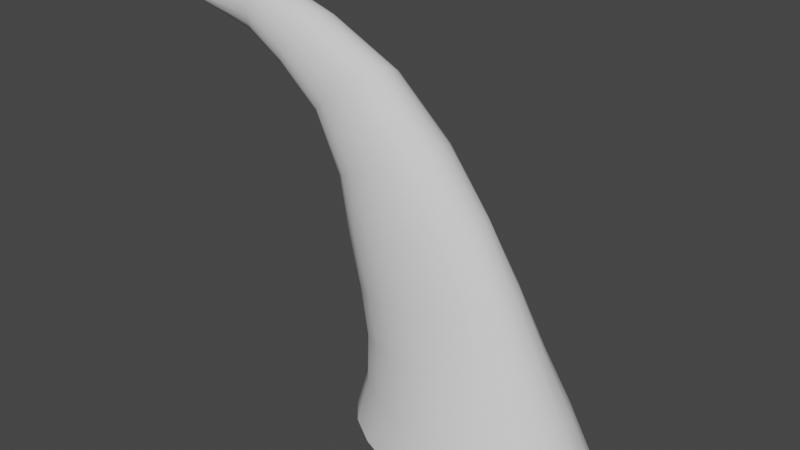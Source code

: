 # Source: Water_Flow.blend  (saved by Blender 3.4.6; exported with 4.5.12 LTS)
import bpy
from mathutils import Matrix  # noqa: F401  (used for matrix-valued properties, if any)

bpy.ops.wm.read_factory_settings(use_empty=True)
scene = bpy.context.scene
scene.name = 'Scene'

# ---- collections
col_collection = bpy.data.collections.new('Collection'); scene.collection.children.link(col_collection)

# ---- world
world_world = bpy.data.worlds.new('World'); scene.world = world_world
world_world.use_nodes = True; world_world.node_tree.nodes.clear()
_N = world_world.node_tree.nodes; _L = world_world.node_tree.links
n0 = _N.new('ShaderNodeOutputWorld'); n0.name = 'World Output'; n0.location = (300, 300)
n1 = _N.new('ShaderNodeBackground'); n1.name = 'Background'; n1.location = (10, 300)
n1.inputs[0].default_value = (0.05088, 0.05088, 0.05088, 1.0)
_L.new(n1.outputs[0], n0.inputs[0])
n0.is_active_output = True
world_world.color = (0.05088, 0.05088, 0.05088)
world_world.use_sun_shadow = False
world_world.sun_shadow_jitter_overblur = 0.0

# ---- meshes
me_cylinder_001 = bpy.data.meshes.new('Cylinder.001')
me_cylinder_001.from_pydata([(-0.01467, 1.13, -1.019), (-3.886, 0.186, 3.61), (0.4574, 1.085, -1.018), (-3.885, 0.1768, 3.668), (0.8871, 0.8973, -1.013), (-3.884, 0.1504, 3.719), (1.229, 0.6272, -1.007), (-3.883, 0.1095, 3.761), (1.449, 0.3206, -1.003), (-3.883, 0.05794, 3.787), (1.525, 0.005138, -1.001), (-3.883, 0.0008521, 3.797), (1.449, -0.3019, -1.002), (-3.883, -0.05627, 3.788), (1.229, -0.5834, -1.004), (-3.884, -0.1079, 3.762), (0.8872, -0.8158, -1.008), (-3.884, -0.1489, 3.721), (0.4574, -0.9706, -1.011), (-3.885, -0.1755, 3.669), (-0.01514, -1.015, -1.012), (-3.886, -0.1848, 3.612), (-0.4882, -0.9371, -1.009), (-3.888, -0.176, 3.555), (-0.9258, -0.763, -1.004), (-3.888, -0.1499, 3.503), (-1.28, -0.5339, -1.001), (-3.889, -0.109, 3.462), (-1.51, -0.2744, -1.0), (-3.89, -0.05718, 3.435), (-1.59, -6.391e-05, -1.0), (-3.89, 0.0003323, 3.426), (-1.51, 0.2741, -1.0), (-3.89, 0.05787, 3.435), (-1.279, 0.5419, -1.002), (-3.889, 0.1097, 3.461), (-0.9254, 0.801, -1.007), (-3.888, 0.1508, 3.502), (-0.4875, 1.018, -1.014), (-3.887, 0.177, 3.553), (-0.2335, 0.6954, 0.232), (-0.8169, 0.5509, 1.519), (-1.615, 0.3991, 2.865), (-1.475, 0.3744, 2.974), (-0.5583, 0.5277, 1.597), (0.1094, 0.6713, 0.2849), (-1.36, 0.3093, 3.057), (-0.3286, 0.4546, 1.668), (0.3987, 0.5674, 0.3346), (-1.272, 0.2151, 3.129), (-0.1398, 0.3391, 1.73), (0.6256, 0.4048, 0.3748), (-1.219, 0.1028, 3.187), (-0.006103, 0.1902, 1.777), (0.772, 0.2077, 0.4008), (-1.205, -0.01611, 3.227), (0.06116, 0.02051, 1.804), (0.8235, -0.005628, 0.4096), (-1.232, -0.1316, 3.242), (0.05247, -0.1525, 1.807), (0.7752, -0.2166, 0.4003), (-1.3, -0.2346, 3.221), (-0.0408, -0.3119, 1.782), (0.6321, -0.4032, 0.3739), (-1.407, -0.3168, 3.159), (-0.2234, -0.4449, 1.724), (0.4068, -0.5538, 0.3333), (-1.544, -0.3706, 3.06), (-0.486, -0.5381, 1.637), (0.1154, -0.659, 0.2832), (-1.696, -0.3923, 2.937), (-0.7903, -0.5742, 1.537), (-0.2349, -0.7045, 0.2294), (-1.843, -0.3826, 2.812), (-1.079, -0.5427, 1.446), (-0.6063, -0.6638, 0.1786), (-1.969, -0.3385, 2.704), (-1.335, -0.4555, 1.367), (-0.9487, -0.5412, 0.1348), (-2.061, -0.2566, 2.621), (-1.532, -0.3269, 1.309), (-1.226, -0.3781, 0.09976), (-2.111, -0.1456, 2.568), (-1.655, -0.1716, 1.273), (-1.406, -0.1958, 0.07662), (-2.118, -0.01822, 2.548), (-1.697, -0.002908, 1.261), (-1.469, -0.003861, 0.06865), (-2.081, 0.1112, 2.561), (-1.654, 0.1645, 1.272), (-1.405, 0.1851, 0.07702), (-2.005, 0.2285, 2.604), (-1.529, 0.3161, 1.307), (-1.223, 0.3578, 0.1009), (-1.895, 0.3213, 2.67), (-1.335, 0.439, 1.363), (-0.9432, 0.5118, 0.1368), (-1.763, 0.3799, 2.751), (-1.087, 0.52, 1.436), (-0.5989, 0.635, 0.1814), (-2.971, 0.2676, 3.513), (0.3021, 0.8896, -0.366), (0.6535, 0.7484, -0.336), (0.9335, 0.5329, -0.3105), (1.114, 0.2781, -0.2936), (1.176, 0.0116, -0.2876), (1.113, -0.2492, -0.2931), (0.932, -0.4886, -0.3095), (0.6507, -0.6849, -0.3348), (0.2982, -0.8144, -0.3649), (-0.08962, -0.8515, -0.3949), (-0.4892, -0.7878, -0.4211), (-0.8723, -0.6389, -0.4424), (-1.186, -0.4413, -0.4591), (-1.389, -0.224, -0.4706), (-1.46, -0.0001287, -0.4749), (-1.389, 0.222, -0.4703), (-1.185, 0.4422, -0.4584), (-0.8698, 0.656, -0.4417), (-0.4853, 0.8321, -0.421), (-0.08519, 0.9202, -0.3955), (-0.4919, 0.584, 0.8626), (-1.105, 0.4613, 2.254), (-2.948, 0.2556, 3.628), (-0.9047, 0.428, 2.338), (-0.1795, 0.5634, 0.9316), (-2.925, 0.2171, 3.737), (-0.7286, 0.3577, 2.411), (0.08831, 0.4842, 0.9945), (-2.917, 0.1557, 3.826), (-0.5939, 0.2546, 2.47), (0.2923, 0.3542, 1.045), (-2.913, 0.07924, 3.893), (-0.5084, 0.1264, 2.514), (0.4244, 0.188, 1.08), (-2.916, -0.005596, 3.931), (-0.4771, -0.01695, 2.539), (0.4794, 0.004968, 1.096), (-2.928, -0.09122, 3.934), (-0.5043, -0.1633, 2.54), (0.4544, -0.1742, 1.091), (-2.946, -0.1699, 3.902), (-0.593, -0.2987, 2.512), (0.3472, -0.3314, 1.066), (-2.971, -0.2344, 3.838), (-0.7395, -0.4071, 2.452), (0.1552, -0.458, 1.021), (-2.998, -0.279, 3.746), (-0.933, -0.4735, 2.363), (-0.121, -0.5556, 0.9562), (-3.025, -0.2994, 3.636), (-1.153, -0.4915, 2.254), (-0.4575, -0.613, 0.8796), (-3.048, -0.2928, 3.52), (-1.37, -0.466, 2.143), (-0.803, -0.5917, 0.8039), (-3.066, -0.2586, 3.41), (-1.556, -0.3985, 2.05), (-1.113, -0.4916, 0.7379), (-3.077, -0.199, 3.32), (-1.701, -0.2912, 1.979), (-1.354, -0.3494, 0.6899), (-3.081, -0.1199, 3.257), (-1.791, -0.1536, 1.935), (-1.509, -0.1822, 0.66), (-3.076, -0.02948, 3.227), (-1.818, -0.0008555, 1.924), (-1.563, -0.005648, 0.6495), (-3.063, 0.06238, 3.23), (-1.777, 0.1506, 1.947), (-1.508, 0.168, 0.6598), (-3.044, 0.1457, 3.266), (-1.671, 0.2841, 2.001), (-1.35, 0.3265, 0.6898), (-3.019, 0.2118, 3.33), (-1.512, 0.3853, 2.077), (-1.11, 0.4559, 0.7363), (-2.994, 0.2538, 3.415), (-1.318, 0.4449, 2.16), (-0.8143, 0.5452, 0.7951), (-2.31, 0.3237, 3.28), (-2.239, 0.3096, 3.384), (-2.174, 0.2653, 3.479), (-2.127, 0.1959, 3.559), (-2.101, 0.1089, 3.617), (-2.098, 0.01232, 3.651), (-2.119, -0.08558, 3.655), (-2.163, -0.1772, 3.628), (-2.227, -0.2555, 3.567), (-2.306, -0.3137, 3.475), (-2.39, -0.3454, 3.362), (-2.468, -0.3449, 3.244), (-2.532, -0.3097, 3.136), (-2.576, -0.2419, 3.049), (-2.596, -0.1485, 2.991), (-2.592, -0.04045, 2.966), (-2.567, 0.06987, 2.977), (-2.524, 0.1702, 3.018), (-2.464, 0.2498, 3.082), (-2.391, 0.3007, 3.16)], [], [(5, 126, 123, 3), (180, 181, 43, 42), (7, 129, 126, 5), (181, 182, 46, 43), (9, 132, 129, 7), (182, 183, 49, 46), (11, 135, 132, 9), (183, 184, 52, 49), (13, 138, 135, 11), (184, 185, 55, 52), (15, 141, 138, 13), (185, 186, 58, 55), (17, 144, 141, 15), (186, 187, 61, 58), (19, 147, 144, 17), (187, 188, 64, 61), (21, 150, 147, 19), (188, 189, 67, 64), (23, 153, 150, 21), (189, 190, 70, 67), (25, 156, 153, 23), (190, 191, 73, 70), (27, 159, 156, 25), (191, 192, 76, 73), (29, 162, 159, 27), (192, 193, 79, 76), (31, 165, 162, 29), (193, 194, 82, 79), (33, 168, 165, 31), (194, 195, 85, 82), (35, 171, 168, 33), (195, 196, 88, 85), (37, 174, 171, 35), (196, 197, 91, 88), (39, 177, 174, 37), (197, 198, 94, 91), (1, 100, 177, 39), (198, 199, 97, 94), (99, 40, 120, 119), (199, 180, 42, 97), (98, 41, 121, 179), (119, 120, 0, 38), (97, 42, 122, 178), (179, 121, 40, 99), (96, 99, 119, 118), (178, 122, 41, 98), (95, 98, 179, 176), (118, 119, 38, 36), (94, 97, 178, 175), (176, 179, 99, 96), (93, 96, 118, 117), (175, 178, 98, 95), (92, 95, 176, 173), (117, 118, 36, 34), (91, 94, 175, 172), (173, 176, 96, 93), (90, 93, 117, 116), (172, 175, 95, 92), (89, 92, 173, 170), (116, 117, 34, 32), (88, 91, 172, 169), (170, 173, 93, 90), (87, 90, 116, 115), (169, 172, 92, 89), (86, 89, 170, 167), (115, 116, 32, 30), (85, 88, 169, 166), (167, 170, 90, 87), (84, 87, 115, 114), (166, 169, 89, 86), (83, 86, 167, 164), (114, 115, 30, 28), (82, 85, 166, 163), (164, 167, 87, 84), (81, 84, 114, 113), (163, 166, 86, 83), (80, 83, 164, 161), (113, 114, 28, 26), (79, 82, 163, 160), (161, 164, 84, 81), (78, 81, 113, 112), (160, 163, 83, 80), (77, 80, 161, 158), (112, 113, 26, 24), (76, 79, 160, 157), (158, 161, 81, 78), (75, 78, 112, 111), (157, 160, 80, 77), (74, 77, 158, 155), (111, 112, 24, 22), (73, 76, 157, 154), (155, 158, 78, 75), (72, 75, 111, 110), (154, 157, 77, 74), (71, 74, 155, 152), (110, 111, 22, 20), (70, 73, 154, 151), (152, 155, 75, 72), (69, 72, 110, 109), (151, 154, 74, 71), (68, 71, 152, 149), (109, 110, 20, 18), (67, 70, 151, 148), (149, 152, 72, 69), (66, 69, 109, 108), (148, 151, 71, 68), (65, 68, 149, 146), (108, 109, 18, 16), (64, 67, 148, 145), (146, 149, 69, 66), (63, 66, 108, 107), (145, 148, 68, 65), (62, 65, 146, 143), (107, 108, 16, 14), (61, 64, 145, 142), (143, 146, 66, 63), (60, 63, 107, 106), (142, 145, 65, 62), (59, 62, 143, 140), (106, 107, 14, 12), (58, 61, 142, 139), (140, 143, 63, 60), (57, 60, 106, 105), (139, 142, 62, 59), (56, 59, 140, 137), (105, 106, 12, 10), (55, 58, 139, 136), (137, 140, 60, 57), (54, 57, 105, 104), (136, 139, 59, 56), (53, 56, 137, 134), (104, 105, 10, 8), (52, 55, 136, 133), (134, 137, 57, 54), (51, 54, 104, 103), (133, 136, 56, 53), (50, 53, 134, 131), (103, 104, 8, 6), (49, 52, 133, 130), (131, 134, 54, 51), (48, 51, 103, 102), (130, 133, 53, 50), (47, 50, 131, 128), (102, 103, 6, 4), (46, 49, 130, 127), (128, 131, 51, 48), (45, 48, 102, 101), (127, 130, 50, 47), (44, 47, 128, 125), (101, 102, 4, 2), (43, 46, 127, 124), (125, 128, 48, 45), (40, 45, 101, 120), (124, 127, 47, 44), (41, 44, 125, 121), (120, 101, 2, 0), (42, 43, 124, 122), (121, 125, 45, 40), (122, 124, 44, 41), (3, 123, 100, 1), (177, 100, 180, 199), (174, 177, 199, 198), (171, 174, 198, 197), (168, 171, 197, 196), (165, 168, 196, 195), (162, 165, 195, 194), (159, 162, 194, 193), (156, 159, 193, 192), (153, 156, 192, 191), (150, 153, 191, 190), (147, 150, 190, 189), (144, 147, 189, 188), (141, 144, 188, 187), (138, 141, 187, 186), (135, 138, 186, 185), (132, 135, 185, 184), (129, 132, 184, 183), (126, 129, 183, 182), (123, 126, 182, 181), (100, 123, 181, 180)])
me_cylinder_001.polygons.foreach_set('use_smooth', [True] * 180)
_uv = me_cylinder_001.uv_layers.new(name='UVMap')
_uv.uv.foreach_set('vector', [0.3646, 0.9963, 0.3646, 0.865, 0.3108, 0.865, 0.3108, 0.9963, 0.2536, 0.7628, 0.3108, 0.7628, 0.3108, 0.6448, 0.2536, 0.6448, 0.4142, 0.9963, 0.4142, 0.865, 0.3646, 0.865, 0.3646, 0.9963, 0.3108, 0.7628, 0.3646, 0.7628, 0.3646, 0.6448, 0.3108, 0.6448, 0.4586, 0.9963, 0.4586, 0.865, 0.4142, 0.865, 0.4142, 0.9963, 0.3646, 0.7628, 0.4142, 0.7628, 0.4142, 0.6448, 0.3646, 0.6448, 0.4986, 0.9963, 0.4986, 0.865, 0.4586, 0.865, 0.4586, 0.9963, 0.4142, 0.7628, 0.4586, 0.7628, 0.4586, 0.6448, 0.4142, 0.6448, 0.5375, 0.9963, 0.5375, 0.865, 0.4986, 0.865, 0.4986, 0.9963, 0.4586, 0.7628, 0.4986, 0.7628, 0.4986, 0.6448, 0.4586, 0.6448, 0.5798, 0.9963, 0.5798, 0.865, 0.5375, 0.865, 0.5375, 0.9963, 0.4986, 0.7628, 0.5375, 0.7628, 0.5375, 0.6448, 0.4986, 0.6448, 0.6287, 0.9963, 0.6287, 0.865, 0.5798, 0.865, 0.5798, 0.9963, 0.5375, 0.7628, 0.5798, 0.7628, 0.5798, 0.6448, 0.5375, 0.6448, 0.6847, 0.9963, 0.6847, 0.865, 0.6287, 0.865, 0.6287, 0.9963, 0.5798, 0.7628, 0.6287, 0.7628, 0.6287, 0.6448, 0.5798, 0.6448, 0.7453, 0.9963, 0.7453, 0.865, 0.6847, 0.865, 0.6847, 0.9963, 0.6287, 0.7628, 0.6847, 0.7628, 0.6847, 0.6448, 0.6287, 0.6448, 0.8065, 0.9963, 0.8065, 0.865, 0.7453, 0.865, 0.7453, 0.9963, 0.6847, 0.7628, 0.7453, 0.7628, 0.7453, 0.6448, 0.6847, 0.6448, 0.8651, 0.9963, 0.8651, 0.865, 0.8065, 0.865, 0.8065, 0.9963, 0.7453, 0.7628, 0.8065, 0.7628, 0.8065, 0.6448, 0.7453, 0.6448, 0.9171, 0.9963, 0.9171, 0.865, 0.8651, 0.865, 0.8651, 0.9963, 0.8065, 0.7628, 0.8651, 0.7628, 0.8651, 0.6448, 0.8065, 0.6448, 0.9606, 0.9963, 0.9606, 0.865, 0.9171, 0.865, 0.9171, 0.9963, 0.8651, 0.7628, 0.9171, 0.7628, 0.9171, 0.6448, 0.8651, 0.6448, 0.9978, 0.9963, 0.9978, 0.865, 0.9606, 0.865, 0.9606, 0.9963, 0.9171, 0.7628, 0.9606, 0.7628, 0.9606, 0.6448, 0.9171, 0.6448, 0.03906, 0.9963, 0.03906, 0.865, 0.001666, 0.865, 0.001666, 0.9963, 0.9606, 0.7628, 0.9978, 0.7628, 0.9978, 0.6448, 0.9606, 0.6448, 0.08328, 0.9963, 0.08328, 0.865, 0.03906, 0.865, 0.03906, 0.9963, 0.001666, 0.7628, 0.03906, 0.7628, 0.03906, 0.6448, 0.001666, 0.6448, 0.1359, 0.9963, 0.1359, 0.865, 0.08328, 0.865, 0.08328, 0.9963, 0.03906, 0.7628, 0.08328, 0.7628, 0.08328, 0.6448, 0.03906, 0.6448, 0.1938, 0.9963, 0.1938, 0.865, 0.1359, 0.865, 0.1359, 0.9963, 0.08328, 0.7628, 0.1359, 0.7628, 0.1359, 0.6448, 0.08328, 0.6448, 0.2536, 0.9963, 0.2536, 0.865, 0.1938, 0.865, 0.1938, 0.9963, 0.1359, 0.7628, 0.1938, 0.7628, 0.1938, 0.6448, 0.1359, 0.6448, 0.1938, 0.2013, 0.2536, 0.2013, 0.2536, 0.1036, 0.1938, 0.1036, 0.1938, 0.7628, 0.2536, 0.7628, 0.2536, 0.6448, 0.1938, 0.6448, 0.1938, 0.4081, 0.2536, 0.4081, 0.2536, 0.3017, 0.1938, 0.3017, 0.1938, 0.1036, 0.2536, 0.1036, 0.2536, 0.007428, 0.1938, 0.007428, 0.1938, 0.6448, 0.2536, 0.6448, 0.2536, 0.5233, 0.1938, 0.5233, 0.1938, 0.3017, 0.2536, 0.3017, 0.2536, 0.2013, 0.1938, 0.2013, 0.1359, 0.2013, 0.1938, 0.2013, 0.1938, 0.1036, 0.1359, 0.1036, 0.1938, 0.5233, 0.2536, 0.5233, 0.2536, 0.4081, 0.1938, 0.4081, 0.1359, 0.4081, 0.1938, 0.4081, 0.1938, 0.3017, 0.1359, 0.3017, 0.1359, 0.1036, 0.1938, 0.1036, 0.1938, 0.007428, 0.1359, 0.007428, 0.1359, 0.6448, 0.1938, 0.6448, 0.1938, 0.5233, 0.1359, 0.5233, 0.1359, 0.3017, 0.1938, 0.3017, 0.1938, 0.2013, 0.1359, 0.2013, 0.08328, 0.2013, 0.1359, 0.2013, 0.1359, 0.1036, 0.08328, 0.1036, 0.1359, 0.5233, 0.1938, 0.5233, 0.1938, 0.4081, 0.1359, 0.4081, 0.08328, 0.4081, 0.1359, 0.4081, 0.1359, 0.3017, 0.08328, 0.3017, 0.08328, 0.1036, 0.1359, 0.1036, 0.1359, 0.007428, 0.08328, 0.007428, 0.08328, 0.6448, 0.1359, 0.6448, 0.1359, 0.5233, 0.08328, 0.5233, 0.08328, 0.3017, 0.1359, 0.3017, 0.1359, 0.2013, 0.08328, 0.2013, 0.03906, 0.2013, 0.08328, 0.2013, 0.08328, 0.1036, 0.03906, 0.1036, 0.08328, 0.5233, 0.1359, 0.5233, 0.1359, 0.4081, 0.08328, 0.4081, 0.03906, 0.4081, 0.08328, 0.4081, 0.08328, 0.3017, 0.03906, 0.3017, 0.03906, 0.1036, 0.08328, 0.1036, 0.08328, 0.007428, 0.03906, 0.007428, 0.03906, 0.6448, 0.08328, 0.6448, 0.08328, 0.5233, 0.03906, 0.5233, 0.03906, 0.3017, 0.08328, 0.3017, 0.08328, 0.2013, 0.03906, 0.2013, 0.001666, 0.2013, 0.03906, 0.2013, 0.03906, 0.1036, 0.001666, 0.1036, 0.03906, 0.5233, 0.08328, 0.5233, 0.08328, 0.4081, 0.03906, 0.4081, 0.001666, 0.4081, 0.03906, 0.4081, 0.03906, 0.3017, 0.001666, 0.3017, 0.001666, 0.1036, 0.03906, 0.1036, 0.03906, 0.007428, 0.001666, 0.007428, 0.001666, 0.6448, 0.03906, 0.6448, 0.03906, 0.5233, 0.001666, 0.5233, 0.001666, 0.3017, 0.03906, 0.3017, 0.03906, 0.2013, 0.001666, 0.2013, 0.9606, 0.2013, 0.9978, 0.2013, 0.9978, 0.1036, 0.9606, 0.1036, 0.001666, 0.5233, 0.03906, 0.5233, 0.03906, 0.4081, 0.001666, 0.4081, 0.9606, 0.4081, 0.9978, 0.4081, 0.9978, 0.3017, 0.9606, 0.3017, 0.9606, 0.1036, 0.9978, 0.1036, 0.9978, 0.007428, 0.9606, 0.007428, 0.9606, 0.6448, 0.9978, 0.6448, 0.9978, 0.5233, 0.9606, 0.5233, 0.9606, 0.3017, 0.9978, 0.3017, 0.9978, 0.2013, 0.9606, 0.2013, 0.9171, 0.2013, 0.9606, 0.2013, 0.9606, 0.1036, 0.9171, 0.1036, 0.9606, 0.5233, 0.9978, 0.5233, 0.9978, 0.4081, 0.9606, 0.4081, 0.9171, 0.4081, 0.9606, 0.4081, 0.9606, 0.3017, 0.9171, 0.3017, 0.9171, 0.1036, 0.9606, 0.1036, 0.9606, 0.007428, 0.9171, 0.007428, 0.9171, 0.6448, 0.9606, 0.6448, 0.9606, 0.5233, 0.9171, 0.5233, 0.9171, 0.3017, 0.9606, 0.3017, 0.9606, 0.2013, 0.9171, 0.2013, 0.8651, 0.2013, 0.9171, 0.2013, 0.9171, 0.1036, 0.8651, 0.1036, 0.9171, 0.5233, 0.9606, 0.5233, 0.9606, 0.4081, 0.9171, 0.4081, 0.8651, 0.4081, 0.9171, 0.4081, 0.9171, 0.3017, 0.8651, 0.3017, 0.8651, 0.1036, 0.9171, 0.1036, 0.9171, 0.007428, 0.8651, 0.007428, 0.8651, 0.6448, 0.9171, 0.6448, 0.9171, 0.5233, 0.8651, 0.5233, 0.8651, 0.3017, 0.9171, 0.3017, 0.9171, 0.2013, 0.8651, 0.2013, 0.8065, 0.2013, 0.8651, 0.2013, 0.8651, 0.1036, 0.8065, 0.1036, 0.8651, 0.5233, 0.9171, 0.5233, 0.9171, 0.4081, 0.8651, 0.4081, 0.8065, 0.4081, 0.8651, 0.4081, 0.8651, 0.3017, 0.8065, 0.3017, 0.8065, 0.1036, 0.8651, 0.1036, 0.8651, 0.007428, 0.8065, 0.007428, 0.8065, 0.6448, 0.8651, 0.6448, 0.8651, 0.5233, 0.8065, 0.5233, 0.8065, 0.3017, 0.8651, 0.3017, 0.8651, 0.2013, 0.8065, 0.2013, 0.7453, 0.2013, 0.8065, 0.2013, 0.8065, 0.1036, 0.7453, 0.1036, 0.8065, 0.5233, 0.8651, 0.5233, 0.8651, 0.4081, 0.8065, 0.4081, 0.7453, 0.4081, 0.8065, 0.4081, 0.8065, 0.3017, 0.7453, 0.3017, 0.7453, 0.1036, 0.8065, 0.1036, 0.8065, 0.007428, 0.7453, 0.007428, 0.7453, 0.6448, 0.8065, 0.6448, 0.8065, 0.5233, 0.7453, 0.5233, 0.7453, 0.3017, 0.8065, 0.3017, 0.8065, 0.2013, 0.7453, 0.2013, 0.6847, 0.2013, 0.7453, 0.2013, 0.7453, 0.1036, 0.6847, 0.1036, 0.7453, 0.5233, 0.8065, 0.5233, 0.8065, 0.4081, 0.7453, 0.4081, 0.6847, 0.4081, 0.7453, 0.4081, 0.7453, 0.3017, 0.6847, 0.3017, 0.6847, 0.1036, 0.7453, 0.1036, 0.7453, 0.007428, 0.6847, 0.007428, 0.6847, 0.6448, 0.7453, 0.6448, 0.7453, 0.5233, 0.6847, 0.5233, 0.6847, 0.3017, 0.7453, 0.3017, 0.7453, 0.2013, 0.6847, 0.2013, 0.6287, 0.2013, 0.6847, 0.2013, 0.6847, 0.1036, 0.6287, 0.1036, 0.6847, 0.5233, 0.7453, 0.5233, 0.7453, 0.4081, 0.6847, 0.4081, 0.6287, 0.4081, 0.6847, 0.4081, 0.6847, 0.3017, 0.6287, 0.3017, 0.6287, 0.1036, 0.6847, 0.1036, 0.6847, 0.007428, 0.6287, 0.007428, 0.6287, 0.6448, 0.6847, 0.6448, 0.6847, 0.5233, 0.6287, 0.5233, 0.6287, 0.3017, 0.6847, 0.3017, 0.6847, 0.2013, 0.6287, 0.2013, 0.5798, 0.2013, 0.6287, 0.2013, 0.6287, 0.1036, 0.5798, 0.1036, 0.6287, 0.5233, 0.6847, 0.5233, 0.6847, 0.4081, 0.6287, 0.4081, 0.5798, 0.4081, 0.6287, 0.4081, 0.6287, 0.3017, 0.5798, 0.3017, 0.5798, 0.1036, 0.6287, 0.1036, 0.6287, 0.007428, 0.5798, 0.007428, 0.5798, 0.6448, 0.6287, 0.6448, 0.6287, 0.5233, 0.5798, 0.5233, 0.5798, 0.3017, 0.6287, 0.3017, 0.6287, 0.2013, 0.5798, 0.2013, 0.5375, 0.2013, 0.5798, 0.2013, 0.5798, 0.1036, 0.5375, 0.1036, 0.5798, 0.5233, 0.6287, 0.5233, 0.6287, 0.4081, 0.5798, 0.4081, 0.5375, 0.4081, 0.5798, 0.4081, 0.5798, 0.3017, 0.5375, 0.3017, 0.5375, 0.1036, 0.5798, 0.1036, 0.5798, 0.007428, 0.5375, 0.007428, 0.5375, 0.6448, 0.5798, 0.6448, 0.5798, 0.5233, 0.5375, 0.5233, 0.5375, 0.3017, 0.5798, 0.3017, 0.5798, 0.2013, 0.5375, 0.2013, 0.4986, 0.2013, 0.5375, 0.2013, 0.5375, 0.1036, 0.4986, 0.1036, 0.5375, 0.5233, 0.5798, 0.5233, 0.5798, 0.4081, 0.5375, 0.4081, 0.4986, 0.4081, 0.5375, 0.4081, 0.5375, 0.3017, 0.4986, 0.3017, 0.4986, 0.1036, 0.5375, 0.1036, 0.5375, 0.007428, 0.4986, 0.007428, 0.4986, 0.6448, 0.5375, 0.6448, 0.5375, 0.5233, 0.4986, 0.5233, 0.4986, 0.3017, 0.5375, 0.3017, 0.5375, 0.2013, 0.4986, 0.2013, 0.4586, 0.2013, 0.4986, 0.2013, 0.4986, 0.1036, 0.4586, 0.1036, 0.4986, 0.5233, 0.5375, 0.5233, 0.5375, 0.4081, 0.4986, 0.4081, 0.4586, 0.4081, 0.4986, 0.4081, 0.4986, 0.3017, 0.4586, 0.3017, 0.4586, 0.1036, 0.4986, 0.1036, 0.4986, 0.007428, 0.4586, 0.007428, 0.4586, 0.6448, 0.4986, 0.6448, 0.4986, 0.5233, 0.4586, 0.5233, 0.4586, 0.3017, 0.4986, 0.3017, 0.4986, 0.2013, 0.4586, 0.2013, 0.4142, 0.2013, 0.4586, 0.2013, 0.4586, 0.1036, 0.4142, 0.1036, 0.4586, 0.5233, 0.4986, 0.5233, 0.4986, 0.4081, 0.4586, 0.4081, 0.4142, 0.4081, 0.4586, 0.4081, 0.4586, 0.3017, 0.4142, 0.3017, 0.4142, 0.1036, 0.4586, 0.1036, 0.4586, 0.007428, 0.4142, 0.007428, 0.4142, 0.6448, 0.4586, 0.6448, 0.4586, 0.5233, 0.4142, 0.5233, 0.4142, 0.3017, 0.4586, 0.3017, 0.4586, 0.2013, 0.4142, 0.2013, 0.3646, 0.2013, 0.4142, 0.2013, 0.4142, 0.1036, 0.3646, 0.1036, 0.4142, 0.5233, 0.4586, 0.5233, 0.4586, 0.4081, 0.4142, 0.4081, 0.3646, 0.4081, 0.4142, 0.4081, 0.4142, 0.3017, 0.3646, 0.3017, 0.3646, 0.1036, 0.4142, 0.1036, 0.4142, 0.007428, 0.3646, 0.007428, 0.3646, 0.6448, 0.4142, 0.6448, 0.4142, 0.5233, 0.3646, 0.5233, 0.3646, 0.3017, 0.4142, 0.3017, 0.4142, 0.2013, 0.3646, 0.2013, 0.3108, 0.2013, 0.3646, 0.2013, 0.3646, 0.1036, 0.3108, 0.1036, 0.3646, 0.5233, 0.4142, 0.5233, 0.4142, 0.4081, 0.3646, 0.4081, 0.3108, 0.4081, 0.3646, 0.4081, 0.3646, 0.3017, 0.3108, 0.3017, 0.3108, 0.1036, 0.3646, 0.1036, 0.3646, 0.007428, 0.3108, 0.007428, 0.3108, 0.6448, 0.3646, 0.6448, 0.3646, 0.5233, 0.3108, 0.5233, 0.3108, 0.3017, 0.3646, 0.3017, 0.3646, 0.2013, 0.3108, 0.2013, 0.2536, 0.2013, 0.3108, 0.2013, 0.3108, 0.1036, 0.2536, 0.1036, 0.3108, 0.5233, 0.3646, 0.5233, 0.3646, 0.4081, 0.3108, 0.4081, 0.2536, 0.4081, 0.3108, 0.4081, 0.3108, 0.3017, 0.2536, 0.3017, 0.2536, 0.1036, 0.3108, 0.1036, 0.3108, 0.007428, 0.2536, 0.007428, 0.2536, 0.6448, 0.3108, 0.6448, 0.3108, 0.5233, 0.2536, 0.5233, 0.2536, 0.3017, 0.3108, 0.3017, 0.3108, 0.2013, 0.2536, 0.2013, 0.2536, 0.5233, 0.3108, 0.5233, 0.3108, 0.4081, 0.2536, 0.4081, 0.3108, 0.9963, 0.3108, 0.865, 0.2536, 0.865, 0.2536, 0.9963, 0.1938, 0.865, 0.2536, 0.865, 0.2536, 0.7628, 0.1938, 0.7628, 0.1359, 0.865, 0.1938, 0.865, 0.1938, 0.7628, 0.1359, 0.7628, 0.08328, 0.865, 0.1359, 0.865, 0.1359, 0.7628, 0.08328, 0.7628, 0.03906, 0.865, 0.08328, 0.865, 0.08328, 0.7628, 0.03906, 0.7628, 0.001666, 0.865, 0.03906, 0.865, 0.03906, 0.7628, 0.001666, 0.7628, 0.9606, 0.865, 0.9978, 0.865, 0.9978, 0.7628, 0.9606, 0.7628, 0.9171, 0.865, 0.9606, 0.865, 0.9606, 0.7628, 0.9171, 0.7628, 0.8651, 0.865, 0.9171, 0.865, 0.9171, 0.7628, 0.8651, 0.7628, 0.8065, 0.865, 0.8651, 0.865, 0.8651, 0.7628, 0.8065, 0.7628, 0.7453, 0.865, 0.8065, 0.865, 0.8065, 0.7628, 0.7453, 0.7628, 0.6847, 0.865, 0.7453, 0.865, 0.7453, 0.7628, 0.6847, 0.7628, 0.6287, 0.865, 0.6847, 0.865, 0.6847, 0.7628, 0.6287, 0.7628, 0.5798, 0.865, 0.6287, 0.865, 0.6287, 0.7628, 0.5798, 0.7628, 0.5375, 0.865, 0.5798, 0.865, 0.5798, 0.7628, 0.5375, 0.7628, 0.4986, 0.865, 0.5375, 0.865, 0.5375, 0.7628, 0.4986, 0.7628, 0.4586, 0.865, 0.4986, 0.865, 0.4986, 0.7628, 0.4586, 0.7628, 0.4142, 0.865, 0.4586, 0.865, 0.4586, 0.7628, 0.4142, 0.7628, 0.3646, 0.865, 0.4142, 0.865, 0.4142, 0.7628, 0.3646, 0.7628, 0.3108, 0.865, 0.3646, 0.865, 0.3646, 0.7628, 0.3108, 0.7628, 0.2536, 0.865, 0.3108, 0.865, 0.3108, 0.7628, 0.2536, 0.7628])
me_cylinder_001.update()
me_cylinder_001.normals_split_custom_set([tuple(v) for v in zip(*[iter([-0.07026, 0.8598, 0.5057, 0.02305, 0.866, 0.4994, -0.02757, 0.9645, 0.2626, -0.07153, 0.9622, 0.2627, -0.07138, 0.9963, 0.04809, 0.04658, 0.9605, 0.2742, 0.1309, 0.9516, 0.2779, -0.03464, 0.9953, 0.09042, -0.08302, 0.6909, 0.7182, 0.05784, 0.7024, 0.7094, 0.02305, 0.866, 0.4994, -0.07026, 0.8598, 0.5057, 0.04658, 0.9605, 0.2742, 0.1613, 0.8571, 0.4893, 0.2831, 0.8445, 0.4547, 0.1309, 0.9516, 0.2779, -0.1067, 0.4559, 0.8836, 0.08508, 0.4698, 0.8787, 0.05784, 0.7024, 0.7094, -0.08302, 0.6909, 0.7182, 0.1613, 0.8571, 0.4893, 0.2575, 0.6952, 0.6711, 0.4123, 0.6768, 0.6098, 0.2831, 0.8445, 0.4547, -0.1339, 0.1458, 0.9802, 0.09792, 0.1536, 0.9833, 0.08508, 0.4698, 0.8787, -0.1067, 0.4559, 0.8836, 0.2575, 0.6952, 0.6711, 0.3309, 0.471, 0.8177, 0.5143, 0.441, 0.7355, 0.4123, 0.6768, 0.6098, -0.1537, -0.2089, 0.9658, 0.08799, -0.2158, 0.9725, 0.09792, 0.1536, 0.9833, -0.1339, 0.1458, 0.9802, 0.3309, 0.471, 0.8177, 0.3726, 0.1653, 0.9132, 0.5701, 0.1207, 0.8127, 0.5143, 0.441, 0.7355, -0.1581, -0.5431, 0.8246, 0.05535, -0.5589, 0.8274, 0.08799, -0.2158, 0.9725, -0.1537, -0.2089, 0.9658, 0.3726, 0.1653, 0.9132, 0.362, -0.2138, 0.9073, 0.539, -0.2683, 0.7985, 0.5701, 0.1207, 0.8127, -0.1493, -0.7917, 0.5924, 0.01344, -0.8026, 0.5964, 0.05535, -0.5589, 0.8274, -0.1581, -0.5431, 0.8246, 0.362, -0.2138, 0.9073, 0.2896, -0.5788, 0.7623, 0.41, -0.6248, 0.6645, 0.539, -0.2683, 0.7985, -0.1381, -0.9351, 0.3265, -0.02922, -0.9377, 0.3463, 0.01344, -0.8026, 0.5964, -0.1493, -0.7917, 0.5924, 0.2896, -0.5788, 0.7623, 0.1856, -0.8245, 0.5345, 0.2427, -0.8539, 0.4604, 0.41, -0.6248, 0.6645, -0.1348, -0.9891, 0.05982, -0.077, -0.9917, 0.1031, -0.02922, -0.9377, 0.3463, -0.1381, -0.9351, 0.3265, 0.1856, -0.8245, 0.5345, 0.08365, -0.947, 0.3102, 0.09427, -0.9591, 0.267, 0.2427, -0.8539, 0.4604, -0.1447, -0.9683, -0.2035, -0.1378, -0.9802, -0.1419, -0.077, -0.9917, 0.1031, -0.1348, -0.9891, 0.05982, 0.08365, -0.947, 0.3102, -0.01512, -0.9939, 0.1094, -0.02783, -0.9938, 0.1078, 0.09427, -0.9591, 0.267, -0.1675, -0.8699, -0.4639, -0.2127, -0.8921, -0.3986, -0.1378, -0.9802, -0.1419, -0.1447, -0.9683, -0.2035, -0.01512, -0.9939, 0.1094, -0.1294, -0.987, -0.09486, -0.1573, -0.9865, -0.04576, -0.02783, -0.9938, 0.1078, -0.1979, -0.6816, -0.7045, -0.2895, -0.7031, -0.6495, -0.2127, -0.8921, -0.3986, -0.1675, -0.8699, -0.4639, -0.1294, -0.987, -0.09486, -0.2719, -0.9045, -0.3285, -0.3345, -0.914, -0.2295, -0.1573, -0.9865, -0.04576, -0.2249, -0.4048, -0.8863, -0.3447, -0.4106, -0.8442, -0.2895, -0.7031, -0.6495, -0.1979, -0.6816, -0.7045, -0.2719, -0.9045, -0.3285, -0.4234, -0.7037, -0.5706, -0.5496, -0.7179, -0.4274, -0.3345, -0.914, -0.2295, -0.2378, -0.06983, -0.9688, -0.3608, -0.05739, -0.9309, -0.3447, -0.4106, -0.8442, -0.2249, -0.4048, -0.8863, -0.4234, -0.7037, -0.5706, -0.5359, -0.3806, -0.7536, -0.7316, -0.3716, -0.5715, -0.5496, -0.7179, -0.4274, -0.2308, 0.2763, -0.933, -0.3387, 0.2951, -0.8934, -0.3608, -0.05739, -0.9309, -0.2378, -0.06983, -0.9688, -0.5359, -0.3806, -0.7536, -0.5714, 0.00106, -0.8207, -0.7946, 0.06009, -0.6042, -0.7316, -0.3716, -0.5715, -0.2046, 0.586, -0.7841, -0.2892, 0.5989, -0.7468, -0.3387, 0.2951, -0.8934, -0.2308, 0.2763, -0.933, -0.5714, 0.00106, -0.8207, -0.5307, 0.3589, -0.7679, -0.7169, 0.4509, -0.5316, -0.7946, 0.06009, -0.6042, -0.1656, 0.8193, -0.5489, -0.2233, 0.8243, -0.5203, -0.2892, 0.5989, -0.7468, -0.2046, 0.586, -0.7841, -0.5307, 0.3589, -0.7679, -0.4396, 0.645, -0.625, -0.5571, 0.7265, -0.4023, -0.7169, 0.4509, -0.5316, -0.1236, 0.9555, -0.2679, -0.1492, 0.9568, -0.2494, -0.2233, 0.8243, -0.5203, -0.1656, 0.8193, -0.5489, -0.4396, 0.645, -0.625, -0.3238, 0.8457, -0.4242, -0.3777, 0.8919, -0.2488, -0.5571, 0.7265, -0.4023, -0.0895, 0.9959, 0.008975, -0.08205, 0.9965, 0.01653, -0.1492, 0.9568, -0.2494, -0.1236, 0.9555, -0.2679, -0.3238, 0.8457, -0.4242, -0.1976, 0.9622, -0.1876, -0.2026, 0.9758, -0.08172, -0.3777, 0.8919, -0.2488, -0.2688, 0.9513, 0.1512, -0.07283, 0.9705, 0.23, -0.07788, 0.9481, 0.3082, -0.3062, 0.9149, 0.2631, -0.1976, 0.9622, -0.1876, -0.07138, 0.9963, 0.04809, -0.03464, 0.9953, 0.09042, -0.2026, 0.9758, -0.08172, -0.2083, 0.978, -0.005825, -0.03105, 0.9968, 0.07306, -0.04542, 0.9948, 0.09078, -0.2178, 0.976, 0.006918, -0.3062, 0.9149, 0.2631, -0.07788, 0.9481, 0.3082, -0.06201, 0.9499, 0.3062, -0.3144, 0.9065, 0.2817, -0.2026, 0.9758, -0.08172, -0.03464, 0.9953, 0.09042, -0.01241, 0.9941, 0.1076, -0.1987, 0.9801, 0.002056, -0.2178, 0.976, 0.006918, -0.04542, 0.9948, 0.09078, -0.07283, 0.9705, 0.23, -0.2688, 0.9513, 0.1512, -0.4285, 0.9008, 0.07099, -0.2688, 0.9513, 0.1512, -0.3062, 0.9149, 0.2631, -0.473, 0.855, 0.2126, -0.1987, 0.9801, 0.002056, -0.01241, 0.9941, 0.1076, -0.03105, 0.9968, 0.07306, -0.2083, 0.978, -0.005825, -0.3986, 0.9144, -0.07101, -0.2083, 0.978, -0.005825, -0.2178, 0.976, 0.006918, -0.3861, 0.9203, -0.06283, -0.473, 0.855, 0.2126, -0.3062, 0.9149, 0.2631, -0.3144, 0.9065, 0.2817, -0.4892, 0.8323, 0.2607, -0.3777, 0.8919, -0.2488, -0.2026, 0.9758, -0.08172, -0.1987, 0.9801, 0.002056, -0.3957, 0.9138, -0.09157, -0.3861, 0.9203, -0.06283, -0.2178, 0.976, 0.006918, -0.2688, 0.9513, 0.1512, -0.4285, 0.9008, 0.07099, -0.6056, 0.7958, 0.001059, -0.4285, 0.9008, 0.07099, -0.473, 0.855, 0.2126, -0.6357, 0.754, 0.1654, -0.3957, 0.9138, -0.09157, -0.1987, 0.9801, 0.002056, -0.2083, 0.978, -0.005825, -0.3986, 0.9144, -0.07101, -0.6226, 0.772, -0.1281, -0.3986, 0.9144, -0.07101, -0.3861, 0.9203, -0.06283, -0.5903, 0.7984, -0.1189, -0.6357, 0.754, 0.1654, -0.473, 0.855, 0.2126, -0.4892, 0.8323, 0.2607, -0.6486, 0.7206, 0.2452, -0.5571, 0.7265, -0.4023, -0.3777, 0.8919, -0.2488, -0.3957, 0.9138, -0.09157, -0.618, 0.7654, -0.1797, -0.5903, 0.7984, -0.1189, -0.3861, 0.9203, -0.06283, -0.4285, 0.9008, 0.07099, -0.6056, 0.7958, 0.001059, -0.846, 0.5301, -0.05751, -0.6056, 0.7958, 0.001059, -0.6357, 0.754, 0.1654, -0.8532, 0.5044, 0.1327, -0.618, 0.7654, -0.1797, -0.3957, 0.9138, -0.09157, -0.3986, 0.9144, -0.07101, -0.6226, 0.772, -0.1281, -0.858, 0.4823, -0.1768, -0.6226, 0.772, -0.1281, -0.5903, 0.7984, -0.1189, -0.8401, 0.5158, -0.1677, -0.8532, 0.5044, 0.1327, -0.6357, 0.754, 0.1654, -0.6486, 0.7206, 0.2452, -0.8488, 0.4706, 0.2412, -0.7169, 0.4509, -0.5316, -0.5571, 0.7265, -0.4023, -0.618, 0.7654, -0.1797, -0.8362, 0.4831, -0.2597, -0.8401, 0.5158, -0.1677, -0.5903, 0.7984, -0.1189, -0.6056, 0.7958, 0.001059, -0.846, 0.5301, -0.05751, -0.9961, 0.003873, -0.08762, -0.846, 0.5301, -0.05751, -0.8532, 0.5044, 0.1327, -0.9926, 0.002512, 0.1214, -0.8362, 0.4831, -0.2597, -0.618, 0.7654, -0.1797, -0.6226, 0.772, -0.1281, -0.858, 0.4823, -0.1768, -0.9793, 0.01504, -0.2018, -0.858, 0.4823, -0.1768, -0.8401, 0.5158, -0.1677, -0.9813, 0.004264, -0.1923, -0.9926, 0.002512, 0.1214, -0.8532, 0.5044, 0.1327, -0.8488, 0.4706, 0.2412, -0.9697, 0.0007517, 0.2444, -0.7946, 0.06009, -0.6042, -0.7169, 0.4509, -0.5316, -0.8362, 0.4831, -0.2597, -0.9498, 0.05135, -0.3085, -0.9813, 0.004264, -0.1923, -0.8401, 0.5158, -0.1677, -0.846, 0.5301, -0.05751, -0.9961, 0.003873, -0.08762, -0.853, -0.5175, -0.06759, -0.9961, 0.003873, -0.08762, -0.9926, 0.002512, 0.1214, -0.8554, -0.5029, 0.1242, -0.9498, 0.05135, -0.3085, -0.8362, 0.4831, -0.2597, -0.858, 0.4823, -0.1768, -0.9793, 0.01504, -0.2018, -0.872, -0.4532, -0.1849, -0.9793, 0.01504, -0.2018, -0.9813, 0.004264, -0.1923, -0.8497, -0.4999, -0.1679, -0.8554, -0.5029, 0.1242, -0.9926, 0.002512, 0.1214, -0.9697, 0.0007517, 0.2444, -0.8476, -0.4742, 0.2383, -0.7316, -0.3716, -0.5715, -0.7946, 0.06009, -0.6042, -0.9498, 0.05135, -0.3085, -0.8658, -0.4049, -0.294, -0.8497, -0.4999, -0.1679, -0.9813, 0.004264, -0.1923, -0.9961, 0.003873, -0.08762, -0.853, -0.5175, -0.06759, -0.6177, -0.7861, -0.02276, -0.853, -0.5175, -0.06759, -0.8554, -0.5029, 0.1242, -0.6273, -0.7659, 0.1408, -0.8658, -0.4049, -0.294, -0.9498, 0.05135, -0.3085, -0.9793, 0.01504, -0.2018, -0.872, -0.4532, -0.1849, -0.6459, -0.7508, -0.1386, -0.872, -0.4532, -0.1849, -0.8497, -0.4999, -0.1679, -0.614, -0.7802, -0.1191, -0.6273, -0.7659, 0.1408, -0.8554, -0.5029, 0.1242, -0.8476, -0.4742, 0.2383, -0.6308, -0.7401, 0.2331, -0.5496, -0.7179, -0.4274, -0.7316, -0.3716, -0.5715, -0.8658, -0.4049, -0.294, -0.6469, -0.7307, -0.218, -0.614, -0.7802, -0.1191, -0.8497, -0.4999, -0.1679, -0.853, -0.5175, -0.06759, -0.6177, -0.7861, -0.02276, -0.4264, -0.904, 0.03046, -0.6177, -0.7861, -0.02276, -0.6273, -0.7659, 0.1408, -0.4408, -0.8825, 0.1642, -0.6469, -0.7307, -0.218, -0.8658, -0.4049, -0.294, -0.872, -0.4532, -0.1849, -0.6459, -0.7508, -0.1386, -0.4192, -0.9047, -0.07585, -0.6459, -0.7508, -0.1386, -0.614, -0.7802, -0.1191, -0.4065, -0.9117, -0.05988, -0.4408, -0.8825, 0.1642, -0.6273, -0.7659, 0.1408, -0.6308, -0.7401, 0.2331, -0.4446, -0.8651, 0.2322, -0.3345, -0.914, -0.2295, -0.5496, -0.7179, -0.4274, -0.6469, -0.7307, -0.218, -0.41, -0.9054, -0.1105, -0.4065, -0.9117, -0.05988, -0.614, -0.7802, -0.1191, -0.6177, -0.7861, -0.02276, -0.4264, -0.904, 0.03046, -0.2319, -0.9675, 0.101, -0.4264, -0.904, 0.03046, -0.4408, -0.8825, 0.1642, -0.2537, -0.9472, 0.1961, -0.41, -0.9054, -0.1105, -0.6469, -0.7307, -0.218, -0.6459, -0.7508, -0.1386, -0.4192, -0.9047, -0.07585, -0.2126, -0.9771, -0.001573, -0.4192, -0.9047, -0.07585, -0.4065, -0.9117, -0.05988, -0.2026, -0.9791, 0.01711, -0.2537, -0.9472, 0.1961, -0.4408, -0.8825, 0.1642, -0.4446, -0.8651, 0.2322, -0.2578, -0.9368, 0.2364, -0.1573, -0.9865, -0.04576, -0.3345, -0.914, -0.2295, -0.41, -0.9054, -0.1105, -0.2107, -0.9776, -0.001497, -0.2026, -0.9791, 0.01711, -0.4065, -0.9117, -0.05988, -0.4264, -0.904, 0.03046, -0.2319, -0.9675, 0.101, -0.01234, -0.9834, 0.1812, -0.2319, -0.9675, 0.101, -0.2537, -0.9472, 0.1961, -0.03411, -0.9711, 0.2363, -0.2107, -0.9776, -0.001497, -0.41, -0.9054, -0.1105, -0.4192, -0.9047, -0.07585, -0.2126, -0.9771, -0.001573, -0.01417, -0.9969, 0.07722, -0.2126, -0.9771, -0.001573, -0.2026, -0.9791, 0.01711, 0.01357, -0.9945, 0.1035, -0.03411, -0.9711, 0.2363, -0.2537, -0.9472, 0.1961, -0.2578, -0.9368, 0.2364, -0.03004, -0.9674, 0.2516, -0.02783, -0.9938, 0.1078, -0.1573, -0.9865, -0.04576, -0.2107, -0.9776, -0.001497, -0.04444, -0.9942, 0.09777, 0.01357, -0.9945, 0.1035, -0.2026, -0.9791, 0.01711, -0.2319, -0.9675, 0.101, -0.01234, -0.9834, 0.1812, 0.1954, -0.9499, 0.2438, -0.01234, -0.9834, 0.1812, -0.03411, -0.9711, 0.2363, 0.1955, -0.9411, 0.2758, -0.04444, -0.9942, 0.09777, -0.2107, -0.9776, -0.001497, -0.2126, -0.9771, -0.001573, -0.01417, -0.9969, 0.07722, 0.1766, -0.9712, 0.1602, -0.01417, -0.9969, 0.07722, 0.01357, -0.9945, 0.1035, 0.2048, -0.9626, 0.1775, 0.1955, -0.9411, 0.2758, -0.03411, -0.9711, 0.2363, -0.03004, -0.9674, 0.2516, 0.2137, -0.9362, 0.279, 0.09427, -0.9591, 0.267, -0.02783, -0.9938, 0.1078, -0.04444, -0.9942, 0.09777, 0.1243, -0.9708, 0.2051, 0.2048, -0.9626, 0.1775, 0.01357, -0.9945, 0.1035, -0.01234, -0.9834, 0.1812, 0.1954, -0.9499, 0.2438, 0.3962, -0.8709, 0.2908, 0.1954, -0.9499, 0.2438, 0.1955, -0.9411, 0.2758, 0.413, -0.8547, 0.3144, 0.1243, -0.9708, 0.2051, -0.04444, -0.9942, 0.09777, -0.01417, -0.9969, 0.07722, 0.1766, -0.9712, 0.1602, 0.3781, -0.886, 0.2684, 0.1766, -0.9712, 0.1602, 0.2048, -0.9626, 0.1775, 0.396, -0.8829, 0.2523, 0.413, -0.8547, 0.3144, 0.1955, -0.9411, 0.2758, 0.2137, -0.9362, 0.279, 0.4364, -0.8418, 0.3176, 0.2427, -0.8539, 0.4604, 0.09427, -0.9591, 0.267, 0.1243, -0.9708, 0.2051, 0.323, -0.882, 0.3432, 0.396, -0.8829, 0.2523, 0.2048, -0.9626, 0.1775, 0.1954, -0.9499, 0.2438, 0.3962, -0.8709, 0.2908, 0.617, -0.7062, 0.3473, 0.3962, -0.8709, 0.2908, 0.413, -0.8547, 0.3144, 0.6251, -0.6913, 0.3625, 0.323, -0.882, 0.3432, 0.1243, -0.9708, 0.2051, 0.1766, -0.9712, 0.1602, 0.3781, -0.886, 0.2684, 0.6097, -0.6794, 0.4082, 0.3781, -0.886, 0.2684, 0.396, -0.8829, 0.2523, 0.626, -0.6972, 0.3494, 0.6251, -0.6913, 0.3625, 0.413, -0.8547, 0.3144, 0.4364, -0.8418, 0.3176, 0.6436, -0.6713, 0.3676, 0.41, -0.6248, 0.6645, 0.2427, -0.8539, 0.4604, 0.323, -0.882, 0.3432, 0.5417, -0.6716, 0.5055, 0.626, -0.6972, 0.3494, 0.396, -0.8829, 0.2523, 0.3962, -0.8709, 0.2908, 0.617, -0.7062, 0.3473, 0.8172, -0.4016, 0.4135, 0.617, -0.7062, 0.3473, 0.6251, -0.6913, 0.3625, 0.8141, -0.4038, 0.4173, 0.5417, -0.6716, 0.5055, 0.323, -0.882, 0.3432, 0.3781, -0.886, 0.2684, 0.6097, -0.6794, 0.4082, 0.7954, -0.3077, 0.5222, 0.6097, -0.6794, 0.4082, 0.626, -0.6972, 0.3494, 0.8253, -0.3521, 0.4416, 0.8141, -0.4038, 0.4173, 0.6251, -0.6913, 0.3625, 0.6436, -0.6713, 0.3676, 0.8215, -0.3873, 0.4185, 0.539, -0.2683, 0.7985, 0.41, -0.6248, 0.6645, 0.5417, -0.6716, 0.5055, 0.71, -0.3106, 0.632, 0.8253, -0.3521, 0.4416, 0.626, -0.6972, 0.3494, 0.617, -0.7062, 0.3473, 0.8172, -0.4016, 0.4135, 0.8932, 0.01665, 0.4494, 0.8172, -0.4016, 0.4135, 0.8141, -0.4038, 0.4173, 0.8953, 0.0009224, 0.4455, 0.71, -0.3106, 0.632, 0.5417, -0.6716, 0.5055, 0.6097, -0.6794, 0.4082, 0.7954, -0.3077, 0.5222, 0.8277, 0.1324, 0.5453, 0.7954, -0.3077, 0.5222, 0.8253, -0.3521, 0.4416, 0.8764, 0.08301, 0.4744, 0.8953, 0.0009224, 0.4455, 0.8141, -0.4038, 0.4173, 0.8215, -0.3873, 0.4185, 0.8981, -0.003107, 0.4398, 0.5701, 0.1207, 0.8127, 0.539, -0.2683, 0.7985, 0.71, -0.3106, 0.632, 0.7465, 0.1094, 0.6564, 0.8764, 0.08301, 0.4744, 0.8253, -0.3521, 0.4416, 0.8172, -0.4016, 0.4135, 0.8932, 0.01665, 0.4494, 0.8029, 0.4122, 0.4305, 0.8932, 0.01665, 0.4494, 0.8953, 0.0009224, 0.4455, 0.8156, 0.3913, 0.4262, 0.7465, 0.1094, 0.6564, 0.71, -0.3106, 0.632, 0.7954, -0.3077, 0.5222, 0.8277, 0.1324, 0.5453, 0.7175, 0.4999, 0.4851, 0.8277, 0.1324, 0.5453, 0.8764, 0.08301, 0.4744, 0.7692, 0.4665, 0.4366, 0.8156, 0.3913, 0.4262, 0.8953, 0.0009224, 0.4455, 0.8981, -0.003107, 0.4398, 0.83, 0.3716, 0.4159, 0.5143, 0.441, 0.7355, 0.5701, 0.1207, 0.8127, 0.7465, 0.1094, 0.6564, 0.6622, 0.4614, 0.5904, 0.7692, 0.4665, 0.4366, 0.8764, 0.08301, 0.4744, 0.8932, 0.01665, 0.4494, 0.8029, 0.4122, 0.4305, 0.6163, 0.6877, 0.3836, 0.8029, 0.4122, 0.4305, 0.8156, 0.3913, 0.4262, 0.6429, 0.6598, 0.389, 0.6622, 0.4614, 0.5904, 0.7465, 0.1094, 0.6564, 0.8277, 0.1324, 0.5453, 0.7175, 0.4999, 0.4851, 0.537, 0.7511, 0.384, 0.7175, 0.4999, 0.4851, 0.7692, 0.4665, 0.4366, 0.5783, 0.7322, 0.3598, 0.6429, 0.6598, 0.389, 0.8156, 0.3913, 0.4262, 0.83, 0.3716, 0.4159, 0.6707, 0.6405, 0.3741, 0.4123, 0.6768, 0.6098, 0.5143, 0.441, 0.7355, 0.6622, 0.4614, 0.5904, 0.5161, 0.7093, 0.4801, 0.5783, 0.7322, 0.3598, 0.7692, 0.4665, 0.4366, 0.8029, 0.4122, 0.4305, 0.6163, 0.6877, 0.3836, 0.3971, 0.8535, 0.3374, 0.6163, 0.6877, 0.3836, 0.6429, 0.6598, 0.389, 0.437, 0.8237, 0.3612, 0.5161, 0.7093, 0.4801, 0.6622, 0.4614, 0.5904, 0.7175, 0.4999, 0.4851, 0.537, 0.7511, 0.384, 0.3391, 0.9004, 0.2725, 0.537, 0.7511, 0.384, 0.5783, 0.7322, 0.3598, 0.3628, 0.8912, 0.2721, 0.437, 0.8237, 0.3612, 0.6429, 0.6598, 0.389, 0.6707, 0.6405, 0.3741, 0.4738, 0.8108, 0.3437, 0.2831, 0.8445, 0.4547, 0.4123, 0.6768, 0.6098, 0.5161, 0.7093, 0.4801, 0.347, 0.8683, 0.3545, 0.3628, 0.8912, 0.2721, 0.5783, 0.7322, 0.3598, 0.6163, 0.6877, 0.3836, 0.3971, 0.8535, 0.3374, 0.1607, 0.943, 0.2914, 0.3971, 0.8535, 0.3374, 0.437, 0.8237, 0.3612, 0.1921, 0.9208, 0.3395, 0.347, 0.8683, 0.3545, 0.5161, 0.7093, 0.4801, 0.537, 0.7511, 0.384, 0.3391, 0.9004, 0.2725, 0.1495, 0.9746, 0.1669, 0.3391, 0.9004, 0.2725, 0.3628, 0.8912, 0.2721, 0.1495, 0.9719, 0.1815, 0.1921, 0.9208, 0.3395, 0.437, 0.8237, 0.3612, 0.4738, 0.8108, 0.3437, 0.2282, 0.9174, 0.326, 0.1309, 0.9516, 0.2779, 0.2831, 0.8445, 0.4547, 0.347, 0.8683, 0.3545, 0.1707, 0.9587, 0.2274, 0.1495, 0.9719, 0.1815, 0.3628, 0.8912, 0.2721, 0.3971, 0.8535, 0.3374, 0.1607, 0.943, 0.2914, -0.07283, 0.9705, 0.23, 0.1607, 0.943, 0.2914, 0.1921, 0.9208, 0.3395, -0.07788, 0.9481, 0.3082, 0.1707, 0.9587, 0.2274, 0.347, 0.8683, 0.3545, 0.3391, 0.9004, 0.2725, 0.1495, 0.9746, 0.1669, -0.03105, 0.9968, 0.07306, 0.1495, 0.9746, 0.1669, 0.1495, 0.9719, 0.1815, -0.04542, 0.9948, 0.09078, -0.07788, 0.9481, 0.3082, 0.1921, 0.9208, 0.3395, 0.2282, 0.9174, 0.326, -0.06201, 0.9499, 0.3062, -0.03464, 0.9953, 0.09042, 0.1309, 0.9516, 0.2779, 0.1707, 0.9587, 0.2274, -0.01241, 0.9941, 0.1076, -0.04542, 0.9948, 0.09078, 0.1495, 0.9719, 0.1815, 0.1607, 0.943, 0.2914, -0.07283, 0.9705, 0.23, -0.01241, 0.9941, 0.1076, 0.1707, 0.9587, 0.2274, 0.1495, 0.9746, 0.1669, -0.03105, 0.9968, 0.07306, -0.07153, 0.9622, 0.2627, -0.02757, 0.9645, 0.2626, -0.08205, 0.9965, 0.01653, -0.0895, 0.9959, 0.008975, -0.1492, 0.9568, -0.2494, -0.08205, 0.9965, 0.01653, -0.07138, 0.9963, 0.04809, -0.1976, 0.9622, -0.1876, -0.2233, 0.8243, -0.5203, -0.1492, 0.9568, -0.2494, -0.1976, 0.9622, -0.1876, -0.3238, 0.8457, -0.4242, -0.2892, 0.5989, -0.7468, -0.2233, 0.8243, -0.5203, -0.3238, 0.8457, -0.4242, -0.4396, 0.645, -0.625, -0.3387, 0.2951, -0.8934, -0.2892, 0.5989, -0.7468, -0.4396, 0.645, -0.625, -0.5307, 0.3589, -0.7679, -0.3608, -0.05739, -0.9309, -0.3387, 0.2951, -0.8934, -0.5307, 0.3589, -0.7679, -0.5714, 0.00106, -0.8207, -0.3447, -0.4106, -0.8442, -0.3608, -0.05739, -0.9309, -0.5714, 0.00106, -0.8207, -0.5359, -0.3806, -0.7536, -0.2895, -0.7031, -0.6495, -0.3447, -0.4106, -0.8442, -0.5359, -0.3806, -0.7536, -0.4234, -0.7037, -0.5706, -0.2127, -0.8921, -0.3986, -0.2895, -0.7031, -0.6495, -0.4234, -0.7037, -0.5706, -0.2719, -0.9045, -0.3285, -0.1378, -0.9802, -0.1419, -0.2127, -0.8921, -0.3986, -0.2719, -0.9045, -0.3285, -0.1294, -0.987, -0.09486, -0.077, -0.9917, 0.1031, -0.1378, -0.9802, -0.1419, -0.1294, -0.987, -0.09486, -0.01512, -0.9939, 0.1094, -0.02922, -0.9377, 0.3463, -0.077, -0.9917, 0.1031, -0.01512, -0.9939, 0.1094, 0.08365, -0.947, 0.3102, 0.01344, -0.8026, 0.5964, -0.02922, -0.9377, 0.3463, 0.08365, -0.947, 0.3102, 0.1856, -0.8245, 0.5345, 0.05535, -0.5589, 0.8274, 0.01344, -0.8026, 0.5964, 0.1856, -0.8245, 0.5345, 0.2896, -0.5788, 0.7623, 0.08799, -0.2158, 0.9725, 0.05535, -0.5589, 0.8274, 0.2896, -0.5788, 0.7623, 0.362, -0.2138, 0.9073, 0.09792, 0.1536, 0.9833, 0.08799, -0.2158, 0.9725, 0.362, -0.2138, 0.9073, 0.3726, 0.1653, 0.9132, 0.08508, 0.4698, 0.8787, 0.09792, 0.1536, 0.9833, 0.3726, 0.1653, 0.9132, 0.3309, 0.471, 0.8177, 0.05784, 0.7024, 0.7094, 0.08508, 0.4698, 0.8787, 0.3309, 0.471, 0.8177, 0.2575, 0.6952, 0.6711, 0.02305, 0.866, 0.4994, 0.05784, 0.7024, 0.7094, 0.2575, 0.6952, 0.6711, 0.1613, 0.8571, 0.4893, -0.02757, 0.9645, 0.2626, 0.02305, 0.866, 0.4994, 0.1613, 0.8571, 0.4893, 0.04658, 0.9605, 0.2742, -0.08205, 0.9965, 0.01653, -0.02757, 0.9645, 0.2626, 0.04658, 0.9605, 0.2742, -0.07138, 0.9963, 0.04809])] * 3)])

# ---- objects
ob_cylinder = bpy.data.objects.new('Cylinder', me_cylinder_001)

# ---- transforms, parenting, visibility, modifiers, constraints
ob_cylinder.location = (-1.941, 0.2818, 0.3047)
ob_cylinder.scale = (0.3301, 0.3301, 0.3301)
ob_cylinder.color = (0.8, 0.8, 0.8, 1.0)

# ---- collection membership
col_collection.objects.link(ob_cylinder)

# ---- scene / render settings (as saved in the file)
scene.frame_start = 1; scene.frame_end = 20; scene.frame_set(14)
scene.render.engine = 'BLENDER_EEVEE_NEXT'
scene.cycles.sampling_pattern = 'TABULATED_SOBOL'
scene.cycles.use_light_tree = False
scene.view_settings.view_transform = 'Filmic'
bpy.context.view_layer.update()

# ---- added for rendering (the .blend has no active camera and no usable light): camera, sun
cam_auto = bpy.data.cameras.new('AutoCamera')
cam_auto.lens = 50.0
cam_auto.sensor_width = 36.0
cam_auto.clip_end = 1000.0
ob_auto_camera = bpy.data.objects.new('AutoCamera', cam_auto)
scene.collection.objects.link(ob_auto_camera)
ob_auto_camera.location = (0.0151117, -2.49124, 2.62988)
ob_auto_camera.rotation_euler = (1.09748, -7.21219e-08, 0.694738)
scene.camera = ob_auto_camera
light_auto_sun = bpy.data.lights.new('AutoSun', 'SUN')
light_auto_sun.energy = 3.0
light_auto_sun.angle = 0.0523599
ob_auto_sun = bpy.data.objects.new('AutoSun', light_auto_sun)
scene.collection.objects.link(ob_auto_sun)
ob_auto_sun.rotation_euler = (0.872665, 0.174533, 0.523599)
bpy.context.view_layer.update()
